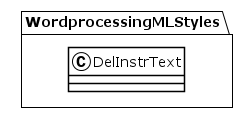

The diagram above was rendered by PlantUML. Its source (embedded in the PNG):
@startuml
!theme plain
package WordprocessingMLStyles {
class DelInstrText {
}
}
@enduml